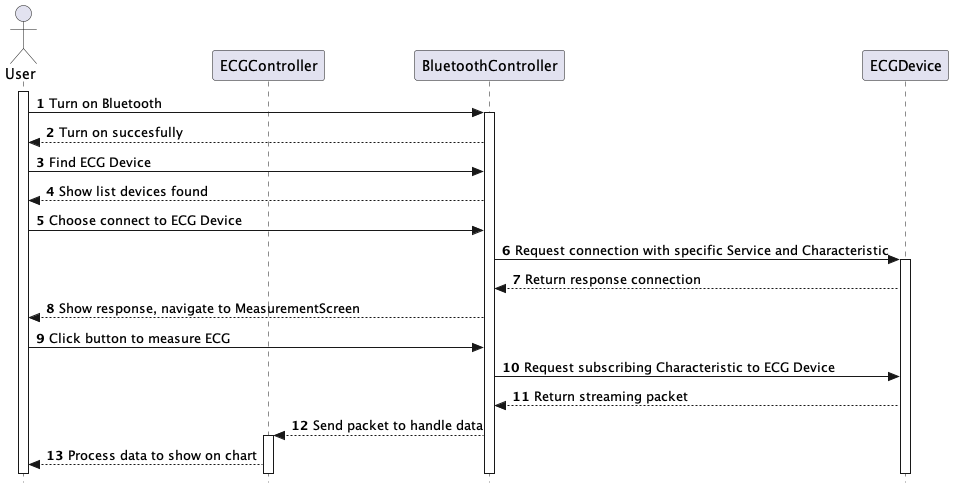

The diagram above was rendered by PlantUML. Its source (embedded in the PNG):
@startuml


skinparam style strictuml

' skinparam lifelineStrategy solid

' skinparam ParticipantPadding 20

' skinparam BoxPadding 10

autonumber

actor User as User



participant ECGController as ECGController
participant BluetoothController as BluetoothController

participant ECGDevice as ECGDevice

activate User
User -> BluetoothController: Turn on Bluetooth
activate BluetoothController
BluetoothController --> User: Turn on succesfully
User -> BluetoothController: Find ECG Device
BluetoothController --> User: Show list devices found
User -> BluetoothController: Choose connect to ECG Device

BluetoothController -> ECGDevice: Request connection with specific Service and Characteristic
activate ECGDevice
ECGDevice --> BluetoothController: Return response connection
BluetoothController --> User: Show response, navigate to MeasurementScreen

User -> BluetoothController: Click button to measure ECG
BluetoothController -> ECGDevice: Request subscribing Characteristic to ECG Device
ECGDevice --> BluetoothController: Return streaming packet
BluetoothController --> ECGController: Send packet to handle data
activate ECGController
ECGController --> User: Process data to show on chart

@enduml